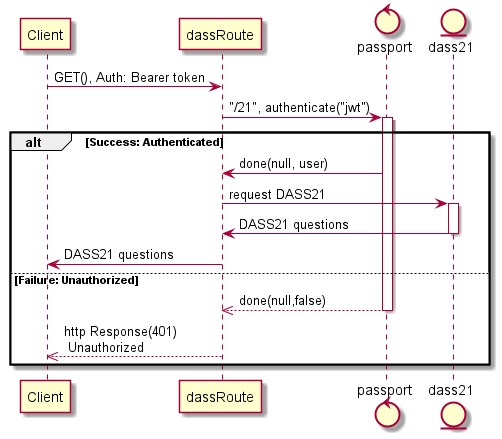

The diagram above was rendered by PlantUML. Its source (embedded in the PNG):
@startuml

participant Client
participant dassRoute as dass
control passport as pass
entity dass21

Client -> dass: GET(), Auth: Bearer token
dass -> pass: "/21", authenticate("jwt")
activate pass
alt Success: Authenticated
  dass <- pass: done(null, user)
  dass -> dass21: request DASS21
  activate dass21
  dass <- dass21: DASS21 questions
  deactivate dass21
  Client <- dass: DASS21 questions

else Failure: Unauthorized
  dass <<-- pass:done(null,false)
  deactivate pass
  Client <<-- dass: http Response(401)\n Unauthorized
end

@enduml